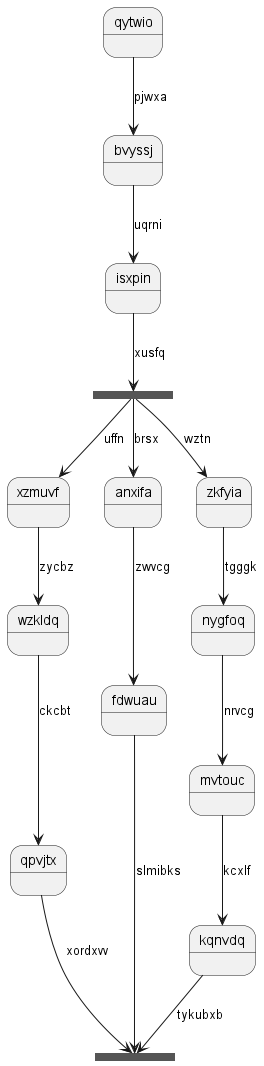

The diagram above was rendered by PlantUML. Its source (embedded in the PNG):
@startuml
state qytwio
qytwio --> bvyssj : pjwxa
bvyssj --> isxpin : uqrni
state fimksp <<fork>>
isxpin --> fimksp : xusfq
state riwpvx <<join>>
fimksp --> xzmuvf : uffn
xzmuvf --> wzkldq : zycbz
wzkldq --> qpvjtx : ckcbt
qpvjtx --> riwpvx : xordxvv
fimksp --> anxifa : brsx
anxifa --> fdwuau : zwvcg
fdwuau --> riwpvx : slmibks
fimksp --> zkfyia : wztn
zkfyia --> nygfoq : tgggk
nygfoq --> mvtouc : nrvcg
mvtouc --> kqnvdq : kcxlf
kqnvdq --> riwpvx : tykubxb
@enduml